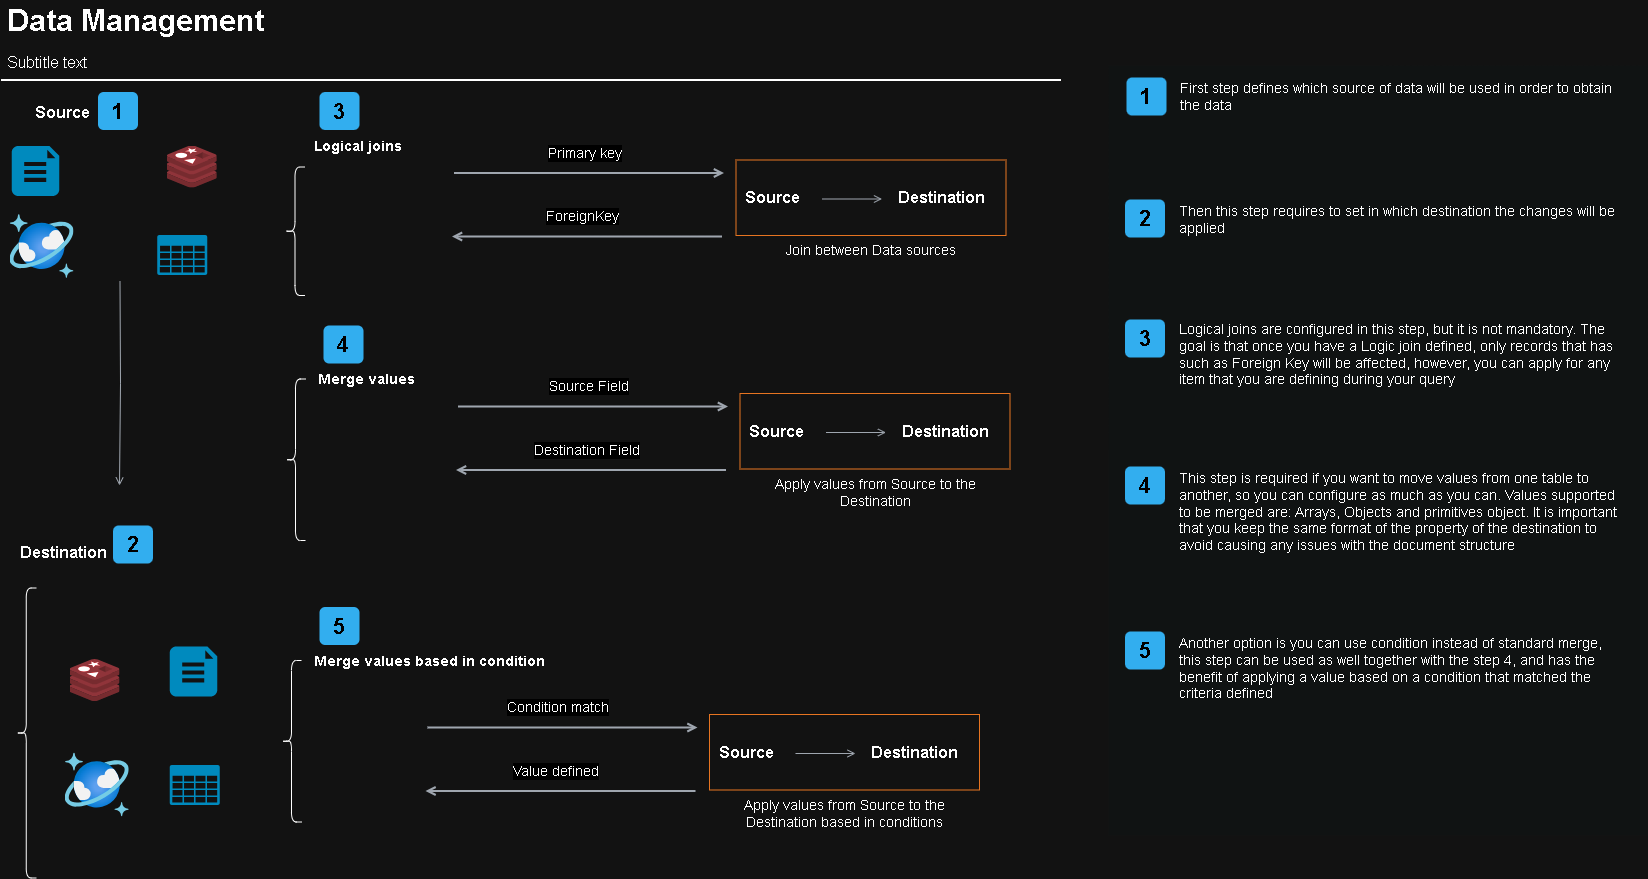

The diagram above was exported from draw.io. Its source (the exported page's mxGraphModel, read from the mxfile embedded in the PNG):
<mxGraphModel dx="2026" dy="1145" grid="1" gridSize="10" guides="1" tooltips="1" connect="1" arrows="1" fold="1" page="1" pageScale="1" pageWidth="1169" pageHeight="827" math="0" shadow="0">
  <root>
    <mxCell id="0" />
    <mxCell id="1" parent="0" />
    <mxCell id="-QjtrjUzRDEMRZ5MF8oH-14" value="Join between Data sources" style="whiteSpace=wrap;html=1;fillColor=none;fontSize=14;fontColor=#000000;dashed=0;fontStyle=0;align=center;verticalAlign=top;strokeColor=#D86613;gradientColor=none;spacingLeft=0;labelPosition=center;verticalLabelPosition=bottom;container=1;pointerEvents=0;collapsible=0;recursiveResize=0;" parent="1" vertex="1">
      <mxGeometry x="787.5" y="224.5" width="270" height="75.5" as="geometry" />
    </mxCell>
    <mxCell id="ZUJbxcZo_mmczt4VvDxs-9" value="Source" style="text;html=1;resizable=0;points=[];autosize=1;align=left;verticalAlign=top;spacingTop=-4;fontSize=16;fontStyle=1" vertex="1" parent="-QjtrjUzRDEMRZ5MF8oH-14">
      <mxGeometry x="7.5" y="25.5" width="80" height="30" as="geometry" />
    </mxCell>
    <mxCell id="ZUJbxcZo_mmczt4VvDxs-10" value="Destination" style="text;html=1;resizable=0;points=[];autosize=1;align=left;verticalAlign=top;spacingTop=-4;fontSize=16;fontStyle=1" vertex="1" parent="-QjtrjUzRDEMRZ5MF8oH-14">
      <mxGeometry x="160" y="25.5" width="110" height="30" as="geometry" />
    </mxCell>
    <mxCell id="-QjtrjUzRDEMRZ5MF8oH-9" value="1" style="rounded=1;whiteSpace=wrap;html=1;fillColor=#007CBD;strokeColor=none;fontColor=#FFFFFF;fontStyle=1;fontSize=22;" parent="1" vertex="1">
      <mxGeometry x="149.5" y="156.5" width="40" height="38" as="geometry" />
    </mxCell>
    <mxCell id="-QjtrjUzRDEMRZ5MF8oH-28" value="3" style="rounded=1;whiteSpace=wrap;html=1;fillColor=#007CBD;strokeColor=none;fontColor=#FFFFFF;fontStyle=1;fontSize=22;" parent="1" vertex="1">
      <mxGeometry x="371" y="156.5" width="40" height="38" as="geometry" />
    </mxCell>
    <mxCell id="-QjtrjUzRDEMRZ5MF8oH-47" value="Data Management" style="text;html=1;resizable=0;points=[];autosize=1;align=left;verticalAlign=top;spacingTop=-4;fontSize=30;fontStyle=1" parent="1" vertex="1">
      <mxGeometry x="56.5" y="64.5" width="280" height="40" as="geometry" />
    </mxCell>
    <mxCell id="-QjtrjUzRDEMRZ5MF8oH-48" value="Subtitle text&lt;br style=&quot;font-size: 16px&quot;&gt;" style="text;html=1;resizable=0;points=[];autosize=1;align=left;verticalAlign=top;spacingTop=-4;fontSize=16;" parent="1" vertex="1">
      <mxGeometry x="56.5" y="114.5" width="100" height="20" as="geometry" />
    </mxCell>
    <mxCell id="-QjtrjUzRDEMRZ5MF8oH-49" value="Source" style="text;html=1;resizable=0;points=[];autosize=1;align=left;verticalAlign=top;spacingTop=-4;fontSize=16;fontStyle=1" parent="1" vertex="1">
      <mxGeometry x="84.5" y="164.5" width="80" height="30" as="geometry" />
    </mxCell>
    <mxCell id="SCVMTBWpLvtzJIhz15lM-1" value="" style="line;strokeWidth=2;html=1;fontSize=14;" parent="1" vertex="1">
      <mxGeometry x="52.5" y="139.5" width="1060" height="10" as="geometry" />
    </mxCell>
    <mxCell id="SCVMTBWpLvtzJIhz15lM-2" value="&lt;span&gt;Logical joins&lt;/span&gt;" style="text;html=1;resizable=0;points=[];autosize=1;align=left;verticalAlign=top;spacingTop=-4;fontSize=14;fontStyle=1" parent="1" vertex="1">
      <mxGeometry x="363.5" y="199.5" width="110" height="20" as="geometry" />
    </mxCell>
    <mxCell id="SCVMTBWpLvtzJIhz15lM-3" value="" style="edgeStyle=orthogonalEdgeStyle;html=1;endArrow=open;elbow=vertical;startArrow=none;endFill=0;strokeColor=#545B64;rounded=0;fontSize=14;" parent="1" edge="1">
      <mxGeometry width="100" relative="1" as="geometry">
        <mxPoint x="171.5" y="345.5" as="sourcePoint" />
        <mxPoint x="171" y="550" as="targetPoint" />
      </mxGeometry>
    </mxCell>
    <mxCell id="SCVMTBWpLvtzJIhz15lM-5" value="" style="shape=curlyBracket;whiteSpace=wrap;html=1;rounded=1;fontSize=14;" parent="1" vertex="1">
      <mxGeometry x="336.5" y="231.5" width="20" height="128.5" as="geometry" />
    </mxCell>
    <mxCell id="SCVMTBWpLvtzJIhz15lM-17" value="&lt;span&gt;Primary key&lt;/span&gt;" style="edgeStyle=orthogonalEdgeStyle;html=1;endArrow=open;elbow=vertical;startArrow=none;endFill=0;strokeColor=#545B64;rounded=0;fontSize=14;strokeWidth=2;" parent="1" edge="1">
      <mxGeometry x="-0.037" y="20" width="100" relative="1" as="geometry">
        <mxPoint x="505.5" y="237.5" as="sourcePoint" />
        <mxPoint x="775.5" y="237.5" as="targetPoint" />
        <mxPoint as="offset" />
      </mxGeometry>
    </mxCell>
    <mxCell id="SCVMTBWpLvtzJIhz15lM-18" value="&lt;span&gt;ForeignKey&lt;/span&gt;" style="edgeStyle=orthogonalEdgeStyle;html=1;endArrow=none;elbow=vertical;startArrow=open;endFill=0;strokeColor=#545B64;rounded=0;fontSize=14;strokeWidth=2;startFill=0;" parent="1" edge="1">
      <mxGeometry x="-0.037" y="20" width="100" relative="1" as="geometry">
        <mxPoint x="503.5" y="301" as="sourcePoint" />
        <mxPoint x="773.5" y="301" as="targetPoint" />
        <mxPoint as="offset" />
      </mxGeometry>
    </mxCell>
    <mxCell id="SCVMTBWpLvtzJIhz15lM-21" value="Destination" style="text;html=1;resizable=0;points=[];autosize=1;align=left;verticalAlign=top;spacingTop=-4;fontSize=16;fontStyle=1" parent="1" vertex="1">
      <mxGeometry x="69.5" y="605" width="110" height="30" as="geometry" />
    </mxCell>
    <mxCell id="SCVMTBWpLvtzJIhz15lM-23" value="" style="shape=curlyBracket;whiteSpace=wrap;html=1;rounded=1;fontSize=14;" parent="1" vertex="1">
      <mxGeometry x="67.75" y="652.5" width="20" height="290" as="geometry" />
    </mxCell>
    <mxCell id="SCVMTBWpLvtzJIhz15lM-33" value="" style="edgeStyle=orthogonalEdgeStyle;html=1;endArrow=open;elbow=vertical;startArrow=none;endFill=0;strokeColor=#545B64;rounded=0;fontSize=14;" parent="1" edge="1">
      <mxGeometry width="100" relative="1" as="geometry">
        <mxPoint x="873.5" y="263.5" as="sourcePoint" />
        <mxPoint x="933.5" y="263.5" as="targetPoint" />
      </mxGeometry>
    </mxCell>
    <mxCell id="7OVz4w7n9kzEPWy-4BBC-3" value="" style="rounded=0;whiteSpace=wrap;html=1;fillColor=#EAEDED;fontSize=22;fontColor=#FFFFFF;strokeColor=none;labelBackgroundColor=none;" parent="1" vertex="1">
      <mxGeometry x="1160" y="130" width="539" height="770" as="geometry" />
    </mxCell>
    <mxCell id="7OVz4w7n9kzEPWy-4BBC-4" value="1" style="rounded=1;whiteSpace=wrap;html=1;fillColor=#007CBD;strokeColor=none;fontColor=#FFFFFF;fontStyle=1;fontSize=22;labelBackgroundColor=none;" parent="1" vertex="1">
      <mxGeometry x="1178" y="142" width="40" height="38" as="geometry" />
    </mxCell>
    <mxCell id="7OVz4w7n9kzEPWy-4BBC-5" value="2" style="rounded=1;whiteSpace=wrap;html=1;fillColor=#007CBD;strokeColor=none;fontColor=#FFFFFF;fontStyle=1;fontSize=22;labelBackgroundColor=none;" parent="1" vertex="1">
      <mxGeometry x="1176.5" y="264" width="40" height="38" as="geometry" />
    </mxCell>
    <mxCell id="7OVz4w7n9kzEPWy-4BBC-6" value="3" style="rounded=1;whiteSpace=wrap;html=1;fillColor=#007CBD;strokeColor=none;fontColor=#FFFFFF;fontStyle=1;fontSize=22;labelBackgroundColor=none;" parent="1" vertex="1">
      <mxGeometry x="1176.5" y="384" width="40" height="38" as="geometry" />
    </mxCell>
    <mxCell id="7OVz4w7n9kzEPWy-4BBC-7" value="4" style="rounded=1;whiteSpace=wrap;html=1;fillColor=#007CBD;strokeColor=none;fontColor=#FFFFFF;fontStyle=1;fontSize=22;labelBackgroundColor=none;" parent="1" vertex="1">
      <mxGeometry x="1176.5" y="531" width="40" height="38" as="geometry" />
    </mxCell>
    <mxCell id="7OVz4w7n9kzEPWy-4BBC-13" value="&lt;span&gt;First step defines which source of data will be used in order to obtain the data&lt;/span&gt;" style="text;html=1;align=left;verticalAlign=top;spacingTop=-4;fontSize=14;labelBackgroundColor=none;whiteSpace=wrap;" parent="1" vertex="1">
      <mxGeometry x="1229.5" y="141.5" width="449" height="47.5" as="geometry" />
    </mxCell>
    <mxCell id="7OVz4w7n9kzEPWy-4BBC-14" value="&lt;span&gt;Then this step requires to set in which destination the changes will be applied&lt;/span&gt;" style="text;html=1;align=left;verticalAlign=top;spacingTop=-4;fontSize=14;labelBackgroundColor=none;whiteSpace=wrap;" parent="1" vertex="1">
      <mxGeometry x="1228.5" y="264.5" width="450" height="34.5" as="geometry" />
    </mxCell>
    <mxCell id="7OVz4w7n9kzEPWy-4BBC-15" value="&lt;span&gt;Logical joins are configured in this step, but it is not mandatory. The goal is that once you have a Logic join defined, only records that has such as Foreign Key will be affected, however, you can apply for any item that you are defining during your query&lt;/span&gt;" style="text;html=1;align=left;verticalAlign=top;spacingTop=-4;fontSize=14;labelBackgroundColor=none;whiteSpace=wrap;" parent="1" vertex="1">
      <mxGeometry x="1228.5" y="382.5" width="450" height="76.5" as="geometry" />
    </mxCell>
    <mxCell id="7OVz4w7n9kzEPWy-4BBC-16" value="This step is required if you want to move values from one table to another, so you can configure as much as you can. Values supported to be merged are: Arrays, Objects and primitives object. It is important that you keep the same format of the property of the destination to avoid causing any issues with the document structure" style="text;html=1;align=left;verticalAlign=top;spacingTop=-4;fontSize=14;labelBackgroundColor=none;whiteSpace=wrap;" parent="1" vertex="1">
      <mxGeometry x="1228.5" y="531.5" width="450" height="121" as="geometry" />
    </mxCell>
    <mxCell id="ZUJbxcZo_mmczt4VvDxs-1" value="" style="verticalLabelPosition=bottom;html=1;verticalAlign=top;align=center;strokeColor=none;fillColor=#00BEF2;shape=mxgraph.azure.file_2;pointerEvents=1;" vertex="1" parent="1">
      <mxGeometry x="63.25" y="210.5" width="47.5" height="50" as="geometry" />
    </mxCell>
    <mxCell id="ZUJbxcZo_mmczt4VvDxs-2" value="" style="image;aspect=fixed;html=1;points=[];align=center;fontSize=12;image=img/lib/azure2/databases/Azure_Cosmos_DB.svg;" vertex="1" parent="1">
      <mxGeometry x="61.5" y="279" width="64" height="64" as="geometry" />
    </mxCell>
    <mxCell id="ZUJbxcZo_mmczt4VvDxs-3" value="" style="verticalLabelPosition=bottom;html=1;verticalAlign=top;align=center;strokeColor=none;fillColor=#00BEF2;shape=mxgraph.azure.storage;pointerEvents=1;" vertex="1" parent="1">
      <mxGeometry x="208.75" y="299.5" width="50" height="40" as="geometry" />
    </mxCell>
    <mxCell id="ZUJbxcZo_mmczt4VvDxs-4" value="" style="image;sketch=0;aspect=fixed;html=1;points=[];align=center;fontSize=12;image=img/lib/mscae/Cache_Redis_Product.svg;" vertex="1" parent="1">
      <mxGeometry x="218.75" y="210.5" width="50" height="42" as="geometry" />
    </mxCell>
    <mxCell id="ZUJbxcZo_mmczt4VvDxs-5" value="" style="verticalLabelPosition=bottom;html=1;verticalAlign=top;align=center;strokeColor=none;fillColor=#00BEF2;shape=mxgraph.azure.file_2;pointerEvents=1;" vertex="1" parent="1">
      <mxGeometry x="221.25" y="711" width="47.5" height="50" as="geometry" />
    </mxCell>
    <mxCell id="ZUJbxcZo_mmczt4VvDxs-6" value="" style="image;aspect=fixed;html=1;points=[];align=center;fontSize=12;image=img/lib/azure2/databases/Azure_Cosmos_DB.svg;" vertex="1" parent="1">
      <mxGeometry x="116.75" y="817.5" width="64" height="64" as="geometry" />
    </mxCell>
    <mxCell id="ZUJbxcZo_mmczt4VvDxs-7" value="" style="verticalLabelPosition=bottom;html=1;verticalAlign=top;align=center;strokeColor=none;fillColor=#00BEF2;shape=mxgraph.azure.storage;pointerEvents=1;" vertex="1" parent="1">
      <mxGeometry x="221.25" y="829.5" width="50" height="40" as="geometry" />
    </mxCell>
    <mxCell id="ZUJbxcZo_mmczt4VvDxs-8" value="" style="image;sketch=0;aspect=fixed;html=1;points=[];align=center;fontSize=12;image=img/lib/mscae/Cache_Redis_Product.svg;" vertex="1" parent="1">
      <mxGeometry x="121.5" y="724" width="50" height="42" as="geometry" />
    </mxCell>
    <mxCell id="ZUJbxcZo_mmczt4VvDxs-11" value="2" style="rounded=1;whiteSpace=wrap;html=1;fillColor=#007CBD;strokeColor=none;fontColor=#FFFFFF;fontStyle=1;fontSize=22;" vertex="1" parent="1">
      <mxGeometry x="164.5" y="590" width="40" height="38" as="geometry" />
    </mxCell>
    <mxCell id="ZUJbxcZo_mmczt4VvDxs-21" value="Apply values from Source to the Destination" style="whiteSpace=wrap;html=1;fillColor=none;fontSize=14;fontColor=#000000;dashed=0;fontStyle=0;align=center;verticalAlign=top;strokeColor=#D86613;gradientColor=none;spacingLeft=0;labelPosition=center;verticalLabelPosition=bottom;container=1;pointerEvents=0;collapsible=0;recursiveResize=0;" vertex="1" parent="1">
      <mxGeometry x="791.5" y="458" width="270" height="75.5" as="geometry" />
    </mxCell>
    <mxCell id="ZUJbxcZo_mmczt4VvDxs-22" value="Source" style="text;html=1;resizable=0;points=[];autosize=1;align=left;verticalAlign=top;spacingTop=-4;fontSize=16;fontStyle=1" vertex="1" parent="ZUJbxcZo_mmczt4VvDxs-21">
      <mxGeometry x="7.5" y="25.5" width="80" height="30" as="geometry" />
    </mxCell>
    <mxCell id="ZUJbxcZo_mmczt4VvDxs-23" value="Destination" style="text;html=1;resizable=0;points=[];autosize=1;align=left;verticalAlign=top;spacingTop=-4;fontSize=16;fontStyle=1" vertex="1" parent="ZUJbxcZo_mmczt4VvDxs-21">
      <mxGeometry x="160" y="25.5" width="110" height="30" as="geometry" />
    </mxCell>
    <mxCell id="ZUJbxcZo_mmczt4VvDxs-24" value="4" style="rounded=1;whiteSpace=wrap;html=1;fillColor=#007CBD;strokeColor=none;fontColor=#FFFFFF;fontStyle=1;fontSize=22;" vertex="1" parent="1">
      <mxGeometry x="375" y="390" width="40" height="38" as="geometry" />
    </mxCell>
    <mxCell id="ZUJbxcZo_mmczt4VvDxs-25" value="&lt;span&gt;Merge values&lt;/span&gt;" style="text;html=1;resizable=0;points=[];autosize=1;align=left;verticalAlign=top;spacingTop=-4;fontSize=14;fontStyle=1" vertex="1" parent="1">
      <mxGeometry x="367.5" y="433" width="110" height="20" as="geometry" />
    </mxCell>
    <mxCell id="ZUJbxcZo_mmczt4VvDxs-26" value="" style="shape=curlyBracket;whiteSpace=wrap;html=1;rounded=1;fontSize=14;" vertex="1" parent="1">
      <mxGeometry x="337" y="443.5" width="20" height="161.5" as="geometry" />
    </mxCell>
    <mxCell id="ZUJbxcZo_mmczt4VvDxs-27" value="&lt;span&gt;Source Field&lt;/span&gt;" style="edgeStyle=orthogonalEdgeStyle;html=1;endArrow=open;elbow=vertical;startArrow=none;endFill=0;strokeColor=#545B64;rounded=0;fontSize=14;strokeWidth=2;" edge="1" parent="1">
      <mxGeometry x="-0.037" y="20" width="100" relative="1" as="geometry">
        <mxPoint x="509.5" y="471" as="sourcePoint" />
        <mxPoint x="779.5" y="471" as="targetPoint" />
        <mxPoint as="offset" />
      </mxGeometry>
    </mxCell>
    <mxCell id="ZUJbxcZo_mmczt4VvDxs-28" value="&lt;span&gt;Destination Field&lt;/span&gt;" style="edgeStyle=orthogonalEdgeStyle;html=1;endArrow=none;elbow=vertical;startArrow=open;endFill=0;strokeColor=#545B64;rounded=0;fontSize=14;strokeWidth=2;startFill=0;" edge="1" parent="1">
      <mxGeometry x="-0.037" y="20" width="100" relative="1" as="geometry">
        <mxPoint x="507.5" y="534.5" as="sourcePoint" />
        <mxPoint x="777.5" y="534.5" as="targetPoint" />
        <mxPoint as="offset" />
      </mxGeometry>
    </mxCell>
    <mxCell id="ZUJbxcZo_mmczt4VvDxs-29" value="" style="edgeStyle=orthogonalEdgeStyle;html=1;endArrow=open;elbow=vertical;startArrow=none;endFill=0;strokeColor=#545B64;rounded=0;fontSize=14;" edge="1" parent="1">
      <mxGeometry width="100" relative="1" as="geometry">
        <mxPoint x="877.5" y="497" as="sourcePoint" />
        <mxPoint x="937.5" y="497" as="targetPoint" />
      </mxGeometry>
    </mxCell>
    <mxCell id="ZUJbxcZo_mmczt4VvDxs-42" value="Apply values from Source to the Destination based in conditions" style="whiteSpace=wrap;html=1;fillColor=none;fontSize=14;fontColor=#000000;dashed=0;fontStyle=0;align=center;verticalAlign=top;strokeColor=#D86613;gradientColor=none;spacingLeft=0;labelPosition=center;verticalLabelPosition=bottom;container=1;pointerEvents=0;collapsible=0;recursiveResize=0;" vertex="1" parent="1">
      <mxGeometry x="761" y="779" width="270" height="75.5" as="geometry" />
    </mxCell>
    <mxCell id="ZUJbxcZo_mmczt4VvDxs-43" value="Source" style="text;html=1;resizable=0;points=[];autosize=1;align=left;verticalAlign=top;spacingTop=-4;fontSize=16;fontStyle=1" vertex="1" parent="ZUJbxcZo_mmczt4VvDxs-42">
      <mxGeometry x="7.5" y="25.5" width="80" height="30" as="geometry" />
    </mxCell>
    <mxCell id="ZUJbxcZo_mmczt4VvDxs-44" value="Destination" style="text;html=1;resizable=0;points=[];autosize=1;align=left;verticalAlign=top;spacingTop=-4;fontSize=16;fontStyle=1" vertex="1" parent="ZUJbxcZo_mmczt4VvDxs-42">
      <mxGeometry x="160" y="25.5" width="110" height="30" as="geometry" />
    </mxCell>
    <mxCell id="ZUJbxcZo_mmczt4VvDxs-45" value="5" style="rounded=1;whiteSpace=wrap;html=1;fillColor=#007CBD;strokeColor=none;fontColor=#FFFFFF;fontStyle=1;fontSize=22;" vertex="1" parent="1">
      <mxGeometry x="371" y="671.5" width="40" height="38" as="geometry" />
    </mxCell>
    <mxCell id="ZUJbxcZo_mmczt4VvDxs-46" value="&lt;span&gt;Merge values based in condition&lt;/span&gt;" style="text;html=1;resizable=0;points=[];autosize=1;align=left;verticalAlign=top;spacingTop=-4;fontSize=14;fontStyle=1" vertex="1" parent="1">
      <mxGeometry x="363.5" y="714.5" width="240" height="20" as="geometry" />
    </mxCell>
    <mxCell id="ZUJbxcZo_mmczt4VvDxs-47" value="" style="shape=curlyBracket;whiteSpace=wrap;html=1;rounded=1;fontSize=14;" vertex="1" parent="1">
      <mxGeometry x="333" y="725" width="20" height="161.5" as="geometry" />
    </mxCell>
    <mxCell id="ZUJbxcZo_mmczt4VvDxs-48" value="Condition match" style="edgeStyle=orthogonalEdgeStyle;html=1;endArrow=open;elbow=vertical;startArrow=none;endFill=0;strokeColor=#545B64;rounded=0;fontSize=14;strokeWidth=2;" edge="1" parent="1">
      <mxGeometry x="-0.037" y="20" width="100" relative="1" as="geometry">
        <mxPoint x="479" y="792" as="sourcePoint" />
        <mxPoint x="749" y="792" as="targetPoint" />
        <mxPoint as="offset" />
      </mxGeometry>
    </mxCell>
    <mxCell id="ZUJbxcZo_mmczt4VvDxs-49" value="Value defined" style="edgeStyle=orthogonalEdgeStyle;html=1;endArrow=none;elbow=vertical;startArrow=open;endFill=0;strokeColor=#545B64;rounded=0;fontSize=14;strokeWidth=2;startFill=0;" edge="1" parent="1">
      <mxGeometry x="-0.037" y="20" width="100" relative="1" as="geometry">
        <mxPoint x="477" y="855.5" as="sourcePoint" />
        <mxPoint x="747" y="855.5" as="targetPoint" />
        <mxPoint as="offset" />
      </mxGeometry>
    </mxCell>
    <mxCell id="ZUJbxcZo_mmczt4VvDxs-50" value="" style="edgeStyle=orthogonalEdgeStyle;html=1;endArrow=open;elbow=vertical;startArrow=none;endFill=0;strokeColor=#545B64;rounded=0;fontSize=14;" edge="1" parent="1">
      <mxGeometry width="100" relative="1" as="geometry">
        <mxPoint x="847" y="818" as="sourcePoint" />
        <mxPoint x="907" y="818" as="targetPoint" />
      </mxGeometry>
    </mxCell>
    <mxCell id="ZUJbxcZo_mmczt4VvDxs-54" value="5" style="rounded=1;whiteSpace=wrap;html=1;fillColor=#007CBD;strokeColor=none;fontColor=#FFFFFF;fontStyle=1;fontSize=22;labelBackgroundColor=none;" vertex="1" parent="1">
      <mxGeometry x="1176.5" y="696" width="40" height="38" as="geometry" />
    </mxCell>
    <mxCell id="ZUJbxcZo_mmczt4VvDxs-55" value="Another option is you can use condition instead of standard merge, this step can be used as well together with the step 4, and has the benefit of applying a value based on a condition that matched the criteria defined" style="text;html=1;align=left;verticalAlign=top;spacingTop=-4;fontSize=14;labelBackgroundColor=none;whiteSpace=wrap;" vertex="1" parent="1">
      <mxGeometry x="1228.5" y="696.5" width="450" height="121" as="geometry" />
    </mxCell>
  </root>
</mxGraphModel>